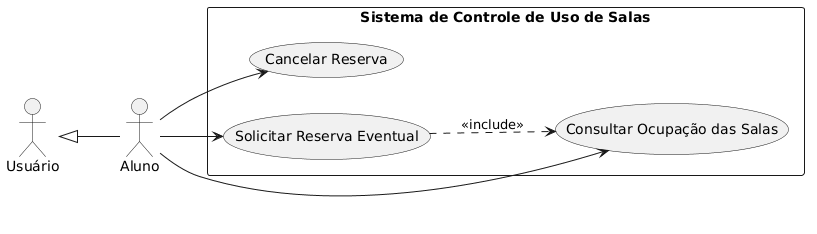

The diagram above was rendered by PlantUML. Its source (embedded in the PNG):
@startuml
left to right direction
skinparam packageStyle rectangle

actor "Aluno" as A
actor "Usuário" as U

A -up-|> U

rectangle "Sistema de Controle de Uso de Salas" {
    usecase "Cancelar Reserva" as UC1
    usecase "Solicitar Reserva Eventual" as UC2
    usecase "Consultar Ocupação das Salas" as UC3
}

A --> UC1
A --> UC2
A --> UC3

UC2 ..> UC3 : <<include>>
@enduml